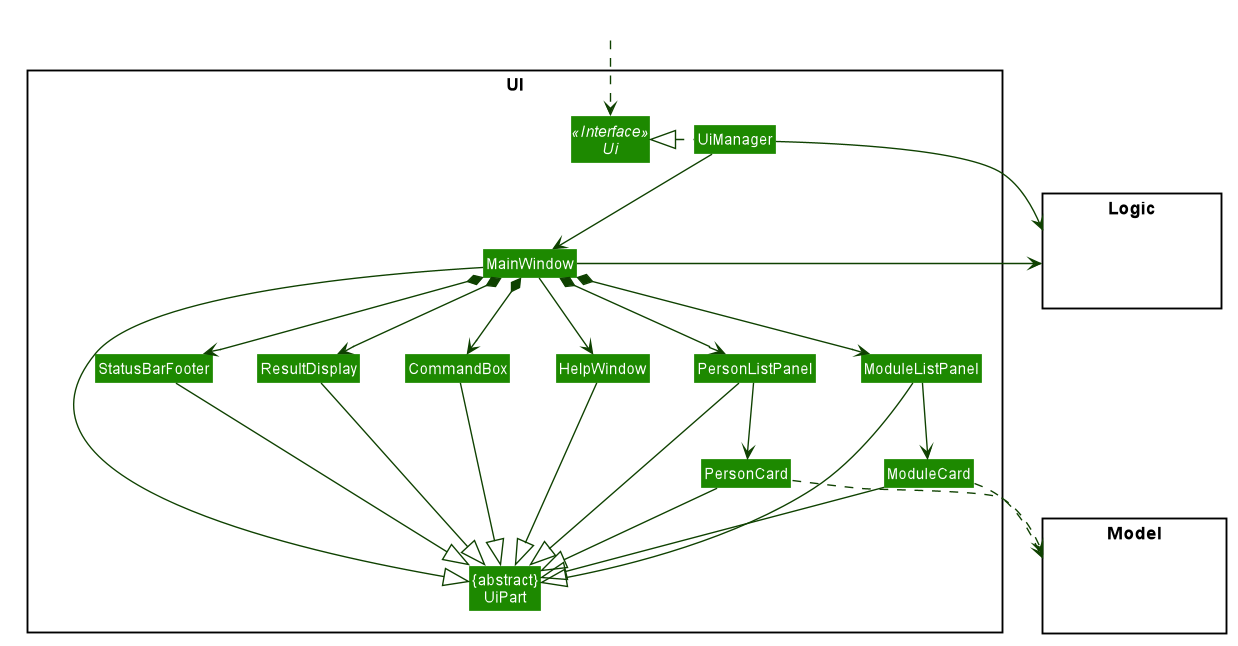

The diagram above was rendered by PlantUML. Its source (embedded in the PNG):
@startuml








skinparam BackgroundColor #FFFFFFF

skinparam Shadowing false

skinparam Class {
    FontColor #FFFFFF
    BorderThickness 1
    BorderColor #FFFFFF
    StereotypeFontColor #FFFFFF
    FontName Arial
}

skinparam Actor {
    BorderColor #000000
    Color #000000
    FontName Arial
}

skinparam Sequence {
    MessageAlign center
    BoxFontSize 15
    BoxPadding 0
    BoxFontColor #FFFFFF
    FontName Arial
}

skinparam Participant {
    FontColor #FFFFFFF
    Padding 20
}

skinparam MinClassWidth 50
skinparam ParticipantPadding 10
skinparam Shadowing false
skinparam DefaultTextAlignment center
skinparam packageStyle Rectangle

hide footbox
hide members
hide circle
skinparam arrowThickness 1.1
skinparam arrowColor #0E4100
skinparam classBackgroundColor #1D8900

package UI <<Rectangle>>{
Interface Ui <<Interface>>
Class "{abstract}\nUiPart" as UiPart
Class UiManager
Class MainWindow
Class HelpWindow
Class ResultDisplay
Class PersonListPanel
Class PersonCard
Class ModuleListPanel
Class ModuleCard
Class StatusBarFooter
Class CommandBox
}

package Model <<Rectangle>> {
Class HiddenModel #FFFFFF
}

package Logic <<Rectangle>> {
Class HiddenLogic #FFFFFF
}

Class HiddenOutside #FFFFFF
HiddenOutside ..> Ui

UiManager .left.|> Ui
UiManager -down-> MainWindow
MainWindow --> HelpWindow
MainWindow *-down-> CommandBox
MainWindow *-down-> ResultDisplay
MainWindow *-down-> PersonListPanel
MainWindow *-down-> ModuleListPanel
MainWindow *-down-> StatusBarFooter

PersonListPanel -down-> PersonCard
ModuleListPanel -down-> ModuleCard

MainWindow -left-|> UiPart

ResultDisplay --|> UiPart
CommandBox --|> UiPart
PersonListPanel --|> UiPart
PersonCard --|> UiPart
ModuleListPanel --|> UiPart
ModuleCard --|> UiPart
StatusBarFooter --|> UiPart
HelpWindow -down-|> UiPart

PersonCard ..> Model
ModuleCard ..> Model
UiManager -right-> Logic
MainWindow -left-> Logic

ModuleListPanel -[hidden]left- PersonListPanel
PersonListPanel -[hidden]left- HelpWindow
HelpWindow -[hidden]left- CommandBox
CommandBox -[hidden]left- ResultDisplay
ResultDisplay -[hidden]left- StatusBarFooter

MainWindow -[hidden]-|> UiPart
@enduml